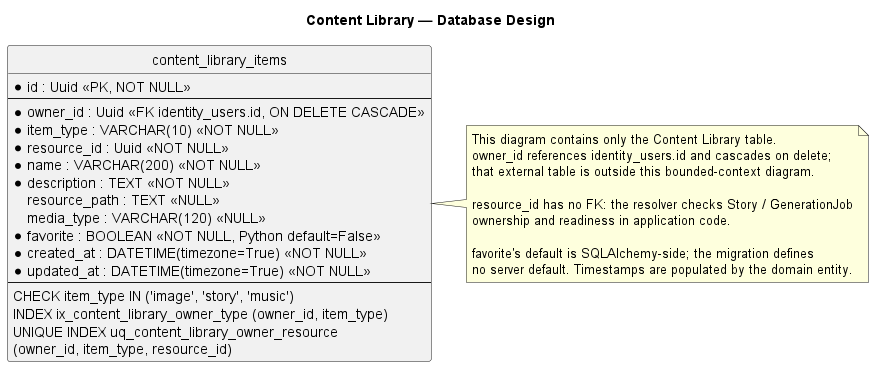

The diagram above was rendered by PlantUML. Its source (embedded in the PNG):
@startuml ContentLibraryDatabase
hide circle
skinparam shadowing false
skinparam linetype ortho
skinparam entity {
  BackgroundColor #f8f6ff
  BorderColor #5b3dfa
  AttributeFontColor #22222a
}

title Content Library — Database Design

entity "content_library_items" as library_items {
  * id : Uuid <<PK, NOT NULL>>
  --
  * owner_id : Uuid <<FK identity_users.id, ON DELETE CASCADE>>
  * item_type : VARCHAR(10) <<NOT NULL>>
  * resource_id : Uuid <<NOT NULL>>
  * name : VARCHAR(200) <<NOT NULL>>
  * description : TEXT <<NOT NULL>>
  resource_path : TEXT <<NULL>>
  media_type : VARCHAR(120) <<NULL>>
  * favorite : BOOLEAN <<NOT NULL, Python default=False>>
  * created_at : DATETIME(timezone=True) <<NOT NULL>>
  * updated_at : DATETIME(timezone=True) <<NOT NULL>>
  --
  CHECK item_type IN ('image', 'story', 'music')
  INDEX ix_content_library_owner_type (owner_id, item_type)
  UNIQUE INDEX uq_content_library_owner_resource
    (owner_id, item_type, resource_id)
}

note right of library_items
This diagram contains only the Content Library table.
owner_id references identity_users.id and cascades on delete;
that external table is outside this bounded-context diagram.

resource_id has no FK: the resolver checks Story / GenerationJob
ownership and readiness in application code.

favorite's default is SQLAlchemy-side; the migration defines
no server default. Timestamps are populated by the domain entity.
end note
@enduml